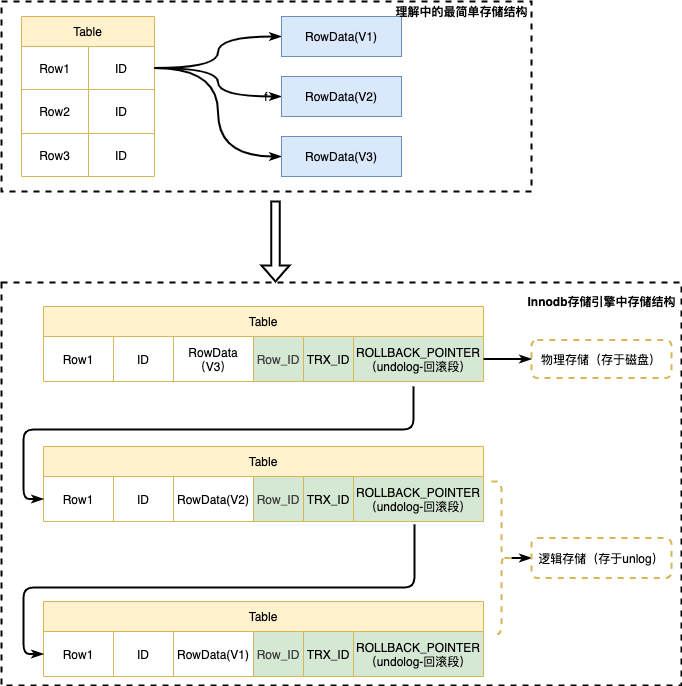

The diagram above was exported from draw.io. Its source (the exported page's mxGraphModel, read from the mxfile embedded in the PNG):
<mxGraphModel dx="946" dy="583" grid="0" gridSize="10" guides="1" tooltips="1" connect="1" arrows="1" fold="1" page="0" pageScale="1" pageWidth="827" pageHeight="1169" background="none" math="0" shadow="0">
  <root>
    <mxCell id="0" />
    <mxCell id="1" parent="0" />
    <mxCell id="19J5mabyZ0hVSkr2l1Fq-1" value="Table" style="shape=table;startSize=30;container=1;collapsible=0;childLayout=tableLayout;fillColor=#fff2cc;strokeColor=#d6b656;" vertex="1" parent="1">
      <mxGeometry x="40" y="55" width="133" height="160" as="geometry" />
    </mxCell>
    <mxCell id="19J5mabyZ0hVSkr2l1Fq-2" value="" style="shape=partialRectangle;collapsible=0;dropTarget=0;pointerEvents=0;fillColor=none;top=0;left=0;bottom=0;right=0;points=[[0,0.5],[1,0.5]];portConstraint=eastwest;" vertex="1" parent="19J5mabyZ0hVSkr2l1Fq-1">
      <mxGeometry y="30" width="133" height="43" as="geometry" />
    </mxCell>
    <mxCell id="19J5mabyZ0hVSkr2l1Fq-3" value="Row1" style="shape=partialRectangle;html=1;whiteSpace=wrap;connectable=0;overflow=hidden;fillColor=none;top=0;left=0;bottom=0;right=0;pointerEvents=1;" vertex="1" parent="19J5mabyZ0hVSkr2l1Fq-2">
      <mxGeometry width="67" height="43" as="geometry">
        <mxRectangle width="67" height="43" as="alternateBounds" />
      </mxGeometry>
    </mxCell>
    <mxCell id="19J5mabyZ0hVSkr2l1Fq-4" value="ID" style="shape=partialRectangle;html=1;whiteSpace=wrap;connectable=0;overflow=hidden;fillColor=none;top=0;left=0;bottom=0;right=0;pointerEvents=1;" vertex="1" parent="19J5mabyZ0hVSkr2l1Fq-2">
      <mxGeometry x="67" width="66" height="43" as="geometry">
        <mxRectangle width="66" height="43" as="alternateBounds" />
      </mxGeometry>
    </mxCell>
    <mxCell id="19J5mabyZ0hVSkr2l1Fq-6" value="" style="shape=partialRectangle;collapsible=0;dropTarget=0;pointerEvents=0;fillColor=none;top=0;left=0;bottom=0;right=0;points=[[0,0.5],[1,0.5]];portConstraint=eastwest;" vertex="1" parent="19J5mabyZ0hVSkr2l1Fq-1">
      <mxGeometry y="73" width="133" height="44" as="geometry" />
    </mxCell>
    <mxCell id="19J5mabyZ0hVSkr2l1Fq-7" value="Row2" style="shape=partialRectangle;html=1;whiteSpace=wrap;connectable=0;overflow=hidden;fillColor=none;top=0;left=0;bottom=0;right=0;pointerEvents=1;" vertex="1" parent="19J5mabyZ0hVSkr2l1Fq-6">
      <mxGeometry width="67" height="44" as="geometry">
        <mxRectangle width="67" height="44" as="alternateBounds" />
      </mxGeometry>
    </mxCell>
    <mxCell id="19J5mabyZ0hVSkr2l1Fq-8" value="ID" style="shape=partialRectangle;html=1;whiteSpace=wrap;connectable=0;overflow=hidden;fillColor=none;top=0;left=0;bottom=0;right=0;pointerEvents=1;" vertex="1" parent="19J5mabyZ0hVSkr2l1Fq-6">
      <mxGeometry x="67" width="66" height="44" as="geometry">
        <mxRectangle width="66" height="44" as="alternateBounds" />
      </mxGeometry>
    </mxCell>
    <mxCell id="19J5mabyZ0hVSkr2l1Fq-10" value="" style="shape=partialRectangle;collapsible=0;dropTarget=0;pointerEvents=0;fillColor=none;top=0;left=0;bottom=0;right=0;points=[[0,0.5],[1,0.5]];portConstraint=eastwest;" vertex="1" parent="19J5mabyZ0hVSkr2l1Fq-1">
      <mxGeometry y="117" width="133" height="43" as="geometry" />
    </mxCell>
    <mxCell id="19J5mabyZ0hVSkr2l1Fq-11" value="Row3" style="shape=partialRectangle;html=1;whiteSpace=wrap;connectable=0;overflow=hidden;fillColor=none;top=0;left=0;bottom=0;right=0;pointerEvents=1;" vertex="1" parent="19J5mabyZ0hVSkr2l1Fq-10">
      <mxGeometry width="67" height="43" as="geometry">
        <mxRectangle width="67" height="43" as="alternateBounds" />
      </mxGeometry>
    </mxCell>
    <mxCell id="19J5mabyZ0hVSkr2l1Fq-12" value="ID" style="shape=partialRectangle;html=1;whiteSpace=wrap;connectable=0;overflow=hidden;fillColor=none;top=0;left=0;bottom=0;right=0;pointerEvents=1;" vertex="1" parent="19J5mabyZ0hVSkr2l1Fq-10">
      <mxGeometry x="67" width="66" height="43" as="geometry">
        <mxRectangle width="66" height="43" as="alternateBounds" />
      </mxGeometry>
    </mxCell>
    <mxCell id="19J5mabyZ0hVSkr2l1Fq-33" style="edgeStyle=orthogonalEdgeStyle;rounded=0;jumpStyle=arc;orthogonalLoop=1;jettySize=auto;html=1;endArrow=classicThin;endFill=1;strokeWidth=2;exitX=1;exitY=0.5;exitDx=0;exitDy=0;entryX=0;entryY=0.5;entryDx=0;entryDy=0;curved=1;" edge="1" parent="1" source="19J5mabyZ0hVSkr2l1Fq-2" target="19J5mabyZ0hVSkr2l1Fq-49">
      <mxGeometry relative="1" as="geometry">
        <mxPoint x="320" y="65" as="targetPoint" />
        <mxPoint x="230" y="105" as="sourcePoint" />
      </mxGeometry>
    </mxCell>
    <mxCell id="19J5mabyZ0hVSkr2l1Fq-34" style="edgeStyle=orthogonalEdgeStyle;rounded=0;jumpStyle=arc;orthogonalLoop=1;jettySize=auto;html=1;endArrow=classicThin;endFill=1;strokeWidth=2;exitX=1;exitY=0.5;exitDx=0;exitDy=0;entryX=0;entryY=0.5;entryDx=0;entryDy=0;curved=1;" edge="1" parent="1" source="19J5mabyZ0hVSkr2l1Fq-2" target="19J5mabyZ0hVSkr2l1Fq-43">
      <mxGeometry relative="1" as="geometry">
        <mxPoint x="330" y="75" as="targetPoint" />
        <mxPoint x="260" y="115" as="sourcePoint" />
      </mxGeometry>
    </mxCell>
    <mxCell id="19J5mabyZ0hVSkr2l1Fq-35" style="edgeStyle=orthogonalEdgeStyle;jumpStyle=arc;orthogonalLoop=1;jettySize=auto;html=1;endArrow=classicThin;endFill=1;strokeWidth=2;exitX=1;exitY=0.5;exitDx=0;exitDy=0;curved=1;entryX=0;entryY=0.5;entryDx=0;entryDy=0;" edge="1" parent="1" source="19J5mabyZ0hVSkr2l1Fq-2" target="19J5mabyZ0hVSkr2l1Fq-37">
      <mxGeometry relative="1" as="geometry">
        <mxPoint x="340" y="285" as="targetPoint" />
        <mxPoint x="230" y="115" as="sourcePoint" />
      </mxGeometry>
    </mxCell>
    <mxCell id="19J5mabyZ0hVSkr2l1Fq-36" value="" style="shape=table;startSize=0;container=1;collapsible=0;childLayout=tableLayout;fillColor=#dae8fc;strokeColor=#6c8ebf;" vertex="1" parent="1">
      <mxGeometry x="300" y="175" width="120" height="40" as="geometry" />
    </mxCell>
    <mxCell id="19J5mabyZ0hVSkr2l1Fq-37" value="" style="shape=partialRectangle;collapsible=0;dropTarget=0;pointerEvents=0;fillColor=none;top=0;left=0;bottom=0;right=0;points=[[0,0.5],[1,0.5]];portConstraint=eastwest;" vertex="1" parent="19J5mabyZ0hVSkr2l1Fq-36">
      <mxGeometry width="120" height="40" as="geometry" />
    </mxCell>
    <mxCell id="19J5mabyZ0hVSkr2l1Fq-38" value="RowData(V3)" style="shape=partialRectangle;html=1;whiteSpace=wrap;connectable=0;overflow=hidden;fillColor=none;top=0;left=0;bottom=0;right=0;pointerEvents=1;" vertex="1" parent="19J5mabyZ0hVSkr2l1Fq-37">
      <mxGeometry width="120" height="40" as="geometry">
        <mxRectangle width="120" height="40" as="alternateBounds" />
      </mxGeometry>
    </mxCell>
    <mxCell id="19J5mabyZ0hVSkr2l1Fq-42" value="" style="shape=table;startSize=0;container=1;collapsible=0;childLayout=tableLayout;fillColor=#dae8fc;strokeColor=#6c8ebf;" vertex="1" parent="1">
      <mxGeometry x="300" y="115" width="120" height="40" as="geometry" />
    </mxCell>
    <mxCell id="19J5mabyZ0hVSkr2l1Fq-43" value="" style="shape=partialRectangle;collapsible=0;dropTarget=0;pointerEvents=0;fillColor=none;top=0;left=0;bottom=0;right=0;points=[[0,0.5],[1,0.5]];portConstraint=eastwest;" vertex="1" parent="19J5mabyZ0hVSkr2l1Fq-42">
      <mxGeometry width="120" height="40" as="geometry" />
    </mxCell>
    <mxCell id="19J5mabyZ0hVSkr2l1Fq-44" value="RowData(V2)" style="shape=partialRectangle;html=1;whiteSpace=wrap;connectable=0;overflow=hidden;fillColor=none;top=0;left=0;bottom=0;right=0;pointerEvents=1;" vertex="1" parent="19J5mabyZ0hVSkr2l1Fq-43">
      <mxGeometry width="120" height="40" as="geometry">
        <mxRectangle width="120" height="40" as="alternateBounds" />
      </mxGeometry>
    </mxCell>
    <mxCell id="19J5mabyZ0hVSkr2l1Fq-48" value="" style="shape=table;startSize=0;container=1;collapsible=0;childLayout=tableLayout;fillColor=#dae8fc;strokeColor=#6c8ebf;" vertex="1" parent="1">
      <mxGeometry x="300" y="55" width="120" height="40" as="geometry" />
    </mxCell>
    <mxCell id="19J5mabyZ0hVSkr2l1Fq-49" value="" style="shape=partialRectangle;collapsible=0;dropTarget=0;pointerEvents=0;fillColor=none;top=0;left=0;bottom=0;right=0;points=[[0,0.5],[1,0.5]];portConstraint=eastwest;" vertex="1" parent="19J5mabyZ0hVSkr2l1Fq-48">
      <mxGeometry width="120" height="40" as="geometry" />
    </mxCell>
    <mxCell id="19J5mabyZ0hVSkr2l1Fq-50" value="RowData(V1)" style="shape=partialRectangle;html=1;whiteSpace=wrap;connectable=0;overflow=hidden;fillColor=none;top=0;left=0;bottom=0;right=0;pointerEvents=1;" vertex="1" parent="19J5mabyZ0hVSkr2l1Fq-49">
      <mxGeometry width="120" height="40" as="geometry">
        <mxRectangle width="120" height="40" as="alternateBounds" />
      </mxGeometry>
    </mxCell>
    <mxCell id="19J5mabyZ0hVSkr2l1Fq-54" value="f" style="rounded=0;whiteSpace=wrap;html=1;glass=0;fillColor=none;dashed=1;strokeWidth=2;" vertex="1" parent="1">
      <mxGeometry x="20" y="40" width="530" height="190" as="geometry" />
    </mxCell>
    <mxCell id="19J5mabyZ0hVSkr2l1Fq-55" value="Table" style="shape=table;startSize=30;container=1;collapsible=0;childLayout=tableLayout;fillColor=#fff2cc;strokeColor=#d6b656;shadow=0;rounded=0;" vertex="1" parent="1">
      <mxGeometry x="62" y="345" width="440" height="75" as="geometry" />
    </mxCell>
    <mxCell id="19J5mabyZ0hVSkr2l1Fq-56" value="" style="shape=partialRectangle;collapsible=0;dropTarget=0;pointerEvents=0;fillColor=none;top=0;left=0;bottom=0;right=0;points=[[0,0.5],[1,0.5]];portConstraint=eastwest;strokeColor=#CCFFFF;" vertex="1" parent="19J5mabyZ0hVSkr2l1Fq-55">
      <mxGeometry y="30" width="440" height="45" as="geometry" />
    </mxCell>
    <mxCell id="19J5mabyZ0hVSkr2l1Fq-57" value="&lt;font style=&quot;font-size: 12px&quot;&gt;Row1&lt;/font&gt;" style="shape=partialRectangle;html=1;whiteSpace=wrap;connectable=0;overflow=hidden;fillColor=none;top=0;left=0;bottom=0;right=0;pointerEvents=1;" vertex="1" parent="19J5mabyZ0hVSkr2l1Fq-56">
      <mxGeometry width="70" height="45" as="geometry">
        <mxRectangle width="70" height="45" as="alternateBounds" />
      </mxGeometry>
    </mxCell>
    <mxCell id="19J5mabyZ0hVSkr2l1Fq-58" value="ID" style="shape=partialRectangle;html=1;whiteSpace=wrap;connectable=0;overflow=hidden;fillColor=none;top=0;left=0;bottom=0;right=0;pointerEvents=1;" vertex="1" parent="19J5mabyZ0hVSkr2l1Fq-56">
      <mxGeometry x="70" width="60" height="45" as="geometry">
        <mxRectangle width="60" height="45" as="alternateBounds" />
      </mxGeometry>
    </mxCell>
    <mxCell id="19J5mabyZ0hVSkr2l1Fq-59" value="RowData（V3）" style="shape=partialRectangle;html=1;whiteSpace=wrap;connectable=0;overflow=hidden;fillColor=none;top=0;left=0;bottom=0;right=0;pointerEvents=1;" vertex="1" parent="19J5mabyZ0hVSkr2l1Fq-56">
      <mxGeometry x="130" width="80" height="45" as="geometry">
        <mxRectangle width="80" height="45" as="alternateBounds" />
      </mxGeometry>
    </mxCell>
    <mxCell id="19J5mabyZ0hVSkr2l1Fq-84" value="&lt;span style=&quot;color: rgb(64 , 64 , 64) ; text-align: left&quot;&gt;&lt;font style=&quot;font-size: 12px&quot;&gt;Row_ID&lt;/font&gt;&lt;/span&gt;" style="shape=partialRectangle;html=1;whiteSpace=wrap;connectable=0;overflow=hidden;top=1;left=1;bottom=1;right=1;pointerEvents=1;fillColor=#d5e8d4;strokeColor=#D6B656;sketch=0;" vertex="1" parent="19J5mabyZ0hVSkr2l1Fq-56">
      <mxGeometry x="210" width="50" height="45" as="geometry">
        <mxRectangle width="50" height="45" as="alternateBounds" />
      </mxGeometry>
    </mxCell>
    <mxCell id="19J5mabyZ0hVSkr2l1Fq-81" value="TRX_ID" style="shape=partialRectangle;html=1;whiteSpace=wrap;connectable=0;overflow=hidden;fillColor=#d5e8d4;top=1;left=1;bottom=1;right=1;pointerEvents=1;strokeColor=#D6B656;strokeWidth=1;perimeterSpacing=0;sketch=0;" vertex="1" parent="19J5mabyZ0hVSkr2l1Fq-56">
      <mxGeometry x="260" width="50" height="45" as="geometry">
        <mxRectangle width="50" height="45" as="alternateBounds" />
      </mxGeometry>
    </mxCell>
    <mxCell id="19J5mabyZ0hVSkr2l1Fq-87" value="ROLLBACK_POINTER（undolog-回滚段）" style="shape=partialRectangle;html=1;whiteSpace=wrap;connectable=0;overflow=hidden;fillColor=#d5e8d4;top=1;left=1;bottom=1;right=1;pointerEvents=1;strokeColor=#D6B656;labelBackgroundColor=none;labelBorderColor=none;shadow=0;sketch=0;backgroundOutline=0;" vertex="1" parent="19J5mabyZ0hVSkr2l1Fq-56">
      <mxGeometry x="310" width="130" height="45" as="geometry">
        <mxRectangle width="130" height="45" as="alternateBounds" />
      </mxGeometry>
    </mxCell>
    <mxCell id="19J5mabyZ0hVSkr2l1Fq-97" value="Table" style="shape=table;startSize=30;container=1;collapsible=0;childLayout=tableLayout;fillColor=#fff2cc;strokeColor=#d6b656;shadow=0;rounded=0;" vertex="1" parent="1">
      <mxGeometry x="62" y="485" width="440" height="75" as="geometry" />
    </mxCell>
    <mxCell id="19J5mabyZ0hVSkr2l1Fq-98" value="" style="shape=partialRectangle;collapsible=0;dropTarget=0;pointerEvents=0;fillColor=none;top=0;left=0;bottom=0;right=0;points=[[0,0.5],[1,0.5]];portConstraint=eastwest;strokeColor=#CCFFFF;" vertex="1" parent="19J5mabyZ0hVSkr2l1Fq-97">
      <mxGeometry y="30" width="440" height="45" as="geometry" />
    </mxCell>
    <mxCell id="19J5mabyZ0hVSkr2l1Fq-99" value="&lt;font style=&quot;font-size: 12px&quot;&gt;Row1&lt;/font&gt;" style="shape=partialRectangle;html=1;whiteSpace=wrap;connectable=0;overflow=hidden;fillColor=none;top=0;left=0;bottom=0;right=0;pointerEvents=1;" vertex="1" parent="19J5mabyZ0hVSkr2l1Fq-98">
      <mxGeometry width="70" height="45" as="geometry">
        <mxRectangle width="70" height="45" as="alternateBounds" />
      </mxGeometry>
    </mxCell>
    <mxCell id="19J5mabyZ0hVSkr2l1Fq-100" value="ID" style="shape=partialRectangle;html=1;whiteSpace=wrap;connectable=0;overflow=hidden;fillColor=none;top=0;left=0;bottom=0;right=0;pointerEvents=1;" vertex="1" parent="19J5mabyZ0hVSkr2l1Fq-98">
      <mxGeometry x="70" width="60" height="45" as="geometry">
        <mxRectangle width="60" height="45" as="alternateBounds" />
      </mxGeometry>
    </mxCell>
    <mxCell id="19J5mabyZ0hVSkr2l1Fq-101" value="RowData(V2)" style="shape=partialRectangle;html=1;whiteSpace=wrap;connectable=0;overflow=hidden;fillColor=none;top=0;left=0;bottom=0;right=0;pointerEvents=1;" vertex="1" parent="19J5mabyZ0hVSkr2l1Fq-98">
      <mxGeometry x="130" width="80" height="45" as="geometry">
        <mxRectangle width="80" height="45" as="alternateBounds" />
      </mxGeometry>
    </mxCell>
    <mxCell id="19J5mabyZ0hVSkr2l1Fq-102" value="&lt;span style=&quot;color: rgb(64 , 64 , 64) ; text-align: left&quot;&gt;&lt;font style=&quot;font-size: 12px&quot;&gt;Row_ID&lt;/font&gt;&lt;/span&gt;" style="shape=partialRectangle;html=1;whiteSpace=wrap;connectable=0;overflow=hidden;top=1;left=1;bottom=1;right=1;pointerEvents=1;fillColor=#d5e8d4;strokeColor=#D6B656;sketch=0;" vertex="1" parent="19J5mabyZ0hVSkr2l1Fq-98">
      <mxGeometry x="210" width="50" height="45" as="geometry">
        <mxRectangle width="50" height="45" as="alternateBounds" />
      </mxGeometry>
    </mxCell>
    <mxCell id="19J5mabyZ0hVSkr2l1Fq-103" value="TRX_ID" style="shape=partialRectangle;html=1;whiteSpace=wrap;connectable=0;overflow=hidden;fillColor=#d5e8d4;top=1;left=1;bottom=1;right=1;pointerEvents=1;strokeColor=#D6B656;strokeWidth=1;perimeterSpacing=0;sketch=0;" vertex="1" parent="19J5mabyZ0hVSkr2l1Fq-98">
      <mxGeometry x="260" width="50" height="45" as="geometry">
        <mxRectangle width="50" height="45" as="alternateBounds" />
      </mxGeometry>
    </mxCell>
    <mxCell id="19J5mabyZ0hVSkr2l1Fq-104" value="ROLLBACK_POINTER（undolog-回滚段）" style="shape=partialRectangle;html=1;whiteSpace=wrap;connectable=0;overflow=hidden;fillColor=#d5e8d4;top=1;left=1;bottom=1;right=1;pointerEvents=1;strokeColor=#D6B656;labelBackgroundColor=none;labelBorderColor=none;shadow=0;sketch=0;backgroundOutline=0;" vertex="1" parent="19J5mabyZ0hVSkr2l1Fq-98">
      <mxGeometry x="310" width="130" height="45" as="geometry">
        <mxRectangle width="130" height="45" as="alternateBounds" />
      </mxGeometry>
    </mxCell>
    <mxCell id="19J5mabyZ0hVSkr2l1Fq-105" value="Table" style="shape=table;startSize=30;container=1;collapsible=0;childLayout=tableLayout;fillColor=#fff2cc;strokeColor=#d6b656;shadow=0;rounded=0;" vertex="1" parent="1">
      <mxGeometry x="62" y="640" width="440" height="75" as="geometry" />
    </mxCell>
    <mxCell id="19J5mabyZ0hVSkr2l1Fq-106" value="" style="shape=partialRectangle;collapsible=0;dropTarget=0;pointerEvents=0;fillColor=none;top=0;left=0;bottom=0;right=0;points=[[0,0.5],[1,0.5]];portConstraint=eastwest;strokeColor=#CCFFFF;" vertex="1" parent="19J5mabyZ0hVSkr2l1Fq-105">
      <mxGeometry y="30" width="440" height="45" as="geometry" />
    </mxCell>
    <mxCell id="19J5mabyZ0hVSkr2l1Fq-107" value="&lt;font style=&quot;font-size: 12px&quot;&gt;Row1&lt;/font&gt;" style="shape=partialRectangle;html=1;whiteSpace=wrap;connectable=0;overflow=hidden;fillColor=none;top=0;left=0;bottom=0;right=0;pointerEvents=1;" vertex="1" parent="19J5mabyZ0hVSkr2l1Fq-106">
      <mxGeometry width="70" height="45" as="geometry">
        <mxRectangle width="70" height="45" as="alternateBounds" />
      </mxGeometry>
    </mxCell>
    <mxCell id="19J5mabyZ0hVSkr2l1Fq-108" value="ID" style="shape=partialRectangle;html=1;whiteSpace=wrap;connectable=0;overflow=hidden;fillColor=none;top=0;left=0;bottom=0;right=0;pointerEvents=1;" vertex="1" parent="19J5mabyZ0hVSkr2l1Fq-106">
      <mxGeometry x="70" width="60" height="45" as="geometry">
        <mxRectangle width="60" height="45" as="alternateBounds" />
      </mxGeometry>
    </mxCell>
    <mxCell id="19J5mabyZ0hVSkr2l1Fq-109" value="RowData(V1)" style="shape=partialRectangle;html=1;whiteSpace=wrap;connectable=0;overflow=hidden;fillColor=none;top=0;left=0;bottom=0;right=0;pointerEvents=1;" vertex="1" parent="19J5mabyZ0hVSkr2l1Fq-106">
      <mxGeometry x="130" width="80" height="45" as="geometry">
        <mxRectangle width="80" height="45" as="alternateBounds" />
      </mxGeometry>
    </mxCell>
    <mxCell id="19J5mabyZ0hVSkr2l1Fq-110" value="&lt;span style=&quot;color: rgb(64 , 64 , 64) ; text-align: left&quot;&gt;&lt;font style=&quot;font-size: 12px&quot;&gt;Row_ID&lt;/font&gt;&lt;/span&gt;" style="shape=partialRectangle;html=1;whiteSpace=wrap;connectable=0;overflow=hidden;top=1;left=1;bottom=1;right=1;pointerEvents=1;fillColor=#d5e8d4;strokeColor=#D6B656;sketch=0;" vertex="1" parent="19J5mabyZ0hVSkr2l1Fq-106">
      <mxGeometry x="210" width="50" height="45" as="geometry">
        <mxRectangle width="50" height="45" as="alternateBounds" />
      </mxGeometry>
    </mxCell>
    <mxCell id="19J5mabyZ0hVSkr2l1Fq-111" value="TRX_ID" style="shape=partialRectangle;html=1;whiteSpace=wrap;connectable=0;overflow=hidden;fillColor=#d5e8d4;top=1;left=1;bottom=1;right=1;pointerEvents=1;strokeColor=#D6B656;strokeWidth=1;perimeterSpacing=0;sketch=0;" vertex="1" parent="19J5mabyZ0hVSkr2l1Fq-106">
      <mxGeometry x="260" width="50" height="45" as="geometry">
        <mxRectangle width="50" height="45" as="alternateBounds" />
      </mxGeometry>
    </mxCell>
    <mxCell id="19J5mabyZ0hVSkr2l1Fq-112" value="ROLLBACK_POINTER（undolog-回滚段）" style="shape=partialRectangle;html=1;whiteSpace=wrap;connectable=0;overflow=hidden;fillColor=#d5e8d4;top=1;left=1;bottom=1;right=1;pointerEvents=1;strokeColor=#D6B656;labelBackgroundColor=none;labelBorderColor=none;shadow=0;sketch=0;backgroundOutline=0;" vertex="1" parent="19J5mabyZ0hVSkr2l1Fq-106">
      <mxGeometry x="310" width="130" height="45" as="geometry">
        <mxRectangle width="130" height="45" as="alternateBounds" />
      </mxGeometry>
    </mxCell>
    <mxCell id="19J5mabyZ0hVSkr2l1Fq-113" style="edgeStyle=orthogonalEdgeStyle;jumpStyle=arc;orthogonalLoop=1;jettySize=auto;html=1;entryX=0;entryY=0.5;entryDx=0;entryDy=0;fontSize=12;endArrow=classicThin;endFill=1;strokeWidth=2;" edge="1" parent="1" target="19J5mabyZ0hVSkr2l1Fq-98">
      <mxGeometry relative="1" as="geometry">
        <mxPoint x="432" y="425" as="sourcePoint" />
        <Array as="points">
          <mxPoint x="432" y="468" />
          <mxPoint x="42" y="468" />
          <mxPoint x="42" y="538" />
        </Array>
      </mxGeometry>
    </mxCell>
    <mxCell id="19J5mabyZ0hVSkr2l1Fq-122" style="edgeStyle=orthogonalEdgeStyle;jumpStyle=arc;orthogonalLoop=1;jettySize=auto;html=1;entryX=0;entryY=0.5;entryDx=0;entryDy=0;fontSize=12;endArrow=classicThin;endFill=1;strokeWidth=2;exitX=0.843;exitY=1.067;exitDx=0;exitDy=0;exitPerimeter=0;" edge="1" parent="1" source="19J5mabyZ0hVSkr2l1Fq-98" target="19J5mabyZ0hVSkr2l1Fq-106">
      <mxGeometry relative="1" as="geometry">
        <mxPoint x="432" y="583" as="sourcePoint" />
        <mxPoint x="62" y="695.5" as="targetPoint" />
        <Array as="points">
          <mxPoint x="433" y="626" />
          <mxPoint x="42" y="626" />
          <mxPoint x="42" y="693" />
          <mxPoint x="62" y="693" />
        </Array>
      </mxGeometry>
    </mxCell>
    <mxCell id="19J5mabyZ0hVSkr2l1Fq-130" value="" style="edgeStyle=orthogonalEdgeStyle;jumpStyle=arc;orthogonalLoop=1;jettySize=auto;html=1;fontSize=12;endArrow=classicThin;endFill=1;strokeWidth=2;" edge="1" parent="1" source="19J5mabyZ0hVSkr2l1Fq-124" target="19J5mabyZ0hVSkr2l1Fq-129">
      <mxGeometry relative="1" as="geometry" />
    </mxCell>
    <mxCell id="19J5mabyZ0hVSkr2l1Fq-124" value="" style="shape=curlyBracket;whiteSpace=wrap;html=1;rounded=1;flipH=1;shadow=0;glass=0;dashed=1;labelBackgroundColor=none;labelBorderColor=none;sketch=0;fontSize=12;strokeColor=#D6B656;strokeWidth=2;fillColor=none;gradientColor=none;" vertex="1" parent="1">
      <mxGeometry x="510" y="520" width="20" height="153" as="geometry" />
    </mxCell>
    <mxCell id="19J5mabyZ0hVSkr2l1Fq-129" value="逻辑存储（存于unlog）" style="whiteSpace=wrap;html=1;rounded=1;shadow=0;dashed=1;strokeColor=#D6B656;strokeWidth=2;fillColor=none;glass=0;sketch=0;" vertex="1" parent="1">
      <mxGeometry x="550" y="576.5" width="140" height="40" as="geometry" />
    </mxCell>
    <mxCell id="19J5mabyZ0hVSkr2l1Fq-133" value="" style="edgeStyle=orthogonalEdgeStyle;jumpStyle=arc;orthogonalLoop=1;jettySize=auto;html=1;fontSize=12;endArrow=classicThin;endFill=1;strokeWidth=2;exitX=1;exitY=0.5;exitDx=0;exitDy=0;" edge="1" parent="1" source="19J5mabyZ0hVSkr2l1Fq-56" target="19J5mabyZ0hVSkr2l1Fq-132">
      <mxGeometry relative="1" as="geometry">
        <mxPoint x="530" y="405" as="sourcePoint" />
      </mxGeometry>
    </mxCell>
    <mxCell id="19J5mabyZ0hVSkr2l1Fq-132" value="物理存储（存于磁盘）" style="whiteSpace=wrap;html=1;rounded=1;shadow=0;dashed=1;strokeColor=#D6B656;strokeWidth=2;fillColor=none;glass=0;sketch=0;" vertex="1" parent="1">
      <mxGeometry x="550" y="378.5" width="140" height="38" as="geometry" />
    </mxCell>
    <mxCell id="19J5mabyZ0hVSkr2l1Fq-136" value="" style="rounded=0;whiteSpace=wrap;html=1;glass=0;fillColor=none;dashed=1;strokeWidth=2;" vertex="1" parent="1">
      <mxGeometry x="20" y="321" width="680" height="403" as="geometry" />
    </mxCell>
    <mxCell id="19J5mabyZ0hVSkr2l1Fq-138" value="" style="shape=singleArrow;direction=south;whiteSpace=wrap;html=1;rounded=0;shadow=0;glass=0;labelBackgroundColor=none;labelBorderColor=none;sketch=0;fontSize=12;strokeColor=#000000;strokeWidth=2;fillColor=none;gradientColor=none;" vertex="1" parent="1">
      <mxGeometry x="280" y="240" width="28" height="80" as="geometry" />
    </mxCell>
    <mxCell id="19J5mabyZ0hVSkr2l1Fq-139" value="&lt;b&gt;理解中的最简单存储结构&lt;/b&gt;" style="text;html=1;align=center;verticalAlign=middle;resizable=0;points=[];autosize=1;strokeColor=none;fillColor=none;fontSize=12;" vertex="1" parent="1">
      <mxGeometry x="405" y="40" width="150" height="20" as="geometry" />
    </mxCell>
    <mxCell id="19J5mabyZ0hVSkr2l1Fq-140" value="&lt;b&gt;Innodb存储引擎中存储结构&lt;/b&gt;" style="text;html=1;align=center;verticalAlign=middle;resizable=0;points=[];autosize=1;strokeColor=none;fillColor=none;fontSize=12;" vertex="1" parent="1">
      <mxGeometry x="540" y="330" width="160" height="20" as="geometry" />
    </mxCell>
  </root>
</mxGraphModel>